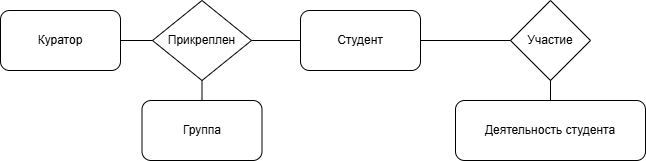

The diagram above was exported from draw.io. Its source (the exported page's mxGraphModel, read from the mxfile embedded in the PNG):
<mxGraphModel dx="946" dy="651" grid="1" gridSize="10" guides="1" tooltips="1" connect="1" arrows="1" fold="1" page="1" pageScale="1" pageWidth="827" pageHeight="1169" math="0" shadow="0">
  <root>
    <mxCell id="0" />
    <mxCell id="1" parent="0" />
    <mxCell id="dwU9xBAehWwC18ClzgG5-1" parent="1" style="rounded=1;whiteSpace=wrap;html=1;" value="Студент" vertex="1">
      <mxGeometry height="60" width="120" x="630" y="420" as="geometry" />
    </mxCell>
    <mxCell id="dwU9xBAehWwC18ClzgG5-22" parent="1" style="rhombus;whiteSpace=wrap;html=1;" value="Участие" vertex="1">
      <mxGeometry height="80" width="80" x="840" y="410" as="geometry" />
    </mxCell>
    <mxCell id="dwU9xBAehWwC18ClzgG5-23" edge="1" parent="1" source="dwU9xBAehWwC18ClzgG5-1" style="endArrow=none;html=1;rounded=0;exitX=1;exitY=0.5;exitDx=0;exitDy=0;entryX=0;entryY=0.5;entryDx=0;entryDy=0;" target="dwU9xBAehWwC18ClzgG5-22" value="">
      <mxGeometry height="50" relative="1" width="50" as="geometry">
        <mxPoint x="1170" y="590" as="sourcePoint" />
        <mxPoint x="1220" y="540" as="targetPoint" />
      </mxGeometry>
    </mxCell>
    <mxCell id="dwU9xBAehWwC18ClzgG5-24" parent="1" style="rounded=1;whiteSpace=wrap;html=1;" value="Деятельность студента" vertex="1">
      <mxGeometry height="60" width="190" x="785" y="510" as="geometry" />
    </mxCell>
    <mxCell id="dwU9xBAehWwC18ClzgG5-25" edge="1" parent="1" source="dwU9xBAehWwC18ClzgG5-24" style="endArrow=none;html=1;rounded=0;exitX=0.5;exitY=0;exitDx=0;exitDy=0;entryX=0.5;entryY=1;entryDx=0;entryDy=0;" target="dwU9xBAehWwC18ClzgG5-22" value="">
      <mxGeometry height="50" relative="1" width="50" as="geometry">
        <Array as="points" />
        <mxPoint x="1110" y="520" as="sourcePoint" />
        <mxPoint x="1160" y="470" as="targetPoint" />
      </mxGeometry>
    </mxCell>
    <mxCell id="dwU9xBAehWwC18ClzgG5-32" parent="1" style="rounded=1;whiteSpace=wrap;html=1;" value="Группа" vertex="1">
      <mxGeometry height="60" width="120" x="471.5" y="510" as="geometry" />
    </mxCell>
    <mxCell id="dwU9xBAehWwC18ClzgG5-43" parent="1" style="rhombus;whiteSpace=wrap;html=1;" value="Прикреплен" vertex="1">
      <mxGeometry height="80" width="99" x="482" y="410" as="geometry" />
    </mxCell>
    <mxCell id="dwU9xBAehWwC18ClzgG5-44" edge="1" parent="1" source="dwU9xBAehWwC18ClzgG5-43" style="endArrow=none;html=1;rounded=0;exitX=1;exitY=0.5;exitDx=0;exitDy=0;entryX=0;entryY=0.5;entryDx=0;entryDy=0;" target="dwU9xBAehWwC18ClzgG5-1" value="">
      <mxGeometry height="50" relative="1" width="50" as="geometry">
        <Array as="points" />
        <mxPoint x="790" y="550" as="sourcePoint" />
        <mxPoint x="840" y="500" as="targetPoint" />
      </mxGeometry>
    </mxCell>
    <mxCell id="dwU9xBAehWwC18ClzgG5-51" edge="1" parent="1" source="dwU9xBAehWwC18ClzgG5-32" style="endArrow=none;html=1;rounded=0;entryX=0.5;entryY=1;entryDx=0;entryDy=0;exitX=0.5;exitY=0;exitDx=0;exitDy=0;" target="dwU9xBAehWwC18ClzgG5-43" value="">
      <mxGeometry height="50" relative="1" width="50" as="geometry">
        <mxPoint x="530" y="610" as="sourcePoint" />
        <mxPoint x="580" y="560" as="targetPoint" />
      </mxGeometry>
    </mxCell>
    <mxCell id="dwU9xBAehWwC18ClzgG5-52" parent="1" style="rounded=1;whiteSpace=wrap;html=1;" value="Куратор" vertex="1">
      <mxGeometry height="60" width="120" x="330" y="420" as="geometry" />
    </mxCell>
    <mxCell id="dwU9xBAehWwC18ClzgG5-59" edge="1" parent="1" source="dwU9xBAehWwC18ClzgG5-52" style="endArrow=none;html=1;rounded=0;exitX=1;exitY=0.5;exitDx=0;exitDy=0;entryX=0;entryY=0.5;entryDx=0;entryDy=0;" target="dwU9xBAehWwC18ClzgG5-43" value="">
      <mxGeometry height="50" relative="1" width="50" as="geometry">
        <mxPoint x="630" y="500" as="sourcePoint" />
        <mxPoint x="680" y="450" as="targetPoint" />
      </mxGeometry>
    </mxCell>
  </root>
</mxGraphModel>